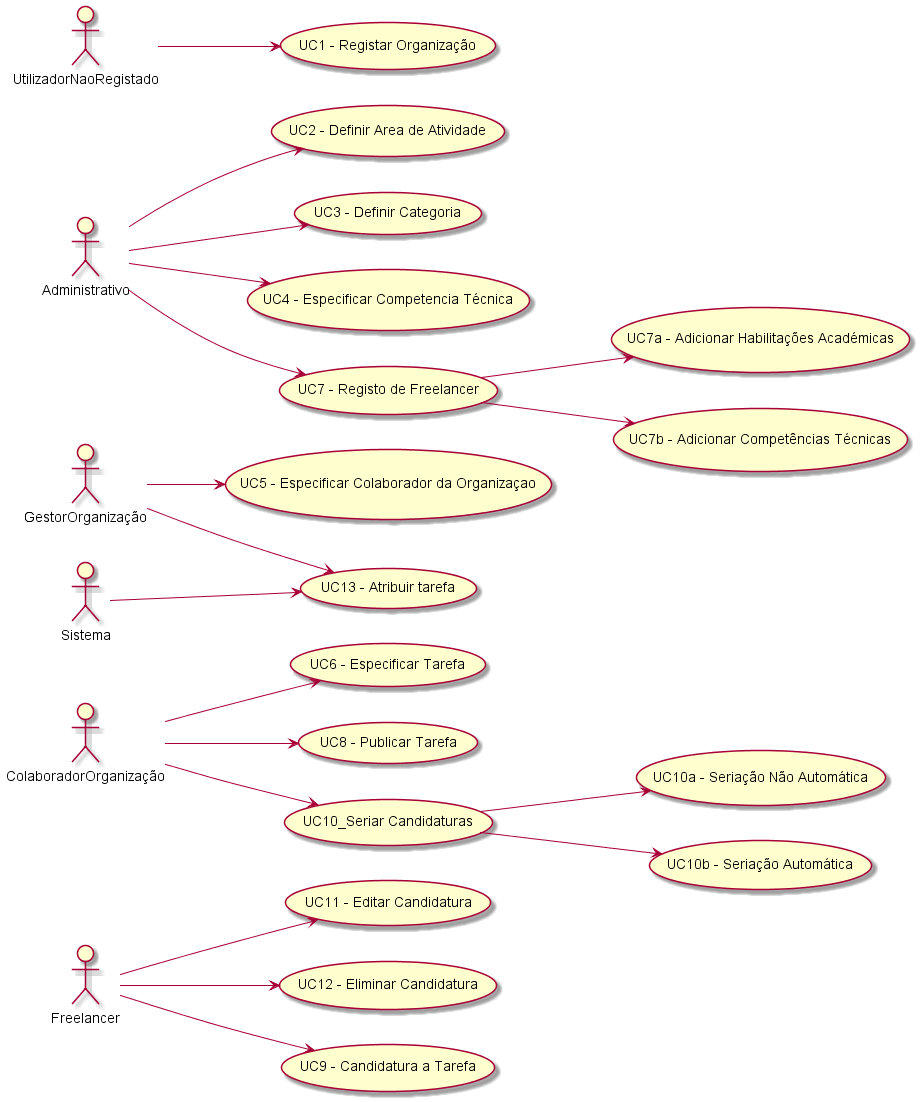

The diagram above was rendered by PlantUML. Its source (embedded in the PNG):
@startuml

left to right direction 
actor Freelancer
actor ColaboradorOrganização
actor GestorOrganização
actor Administrativo
actor UtilizadorNaoRegistado



Freelancer --> (UC11 - Editar Candidatura)
Freelancer --> (UC12 - Eliminar Candidatura)
Freelancer --> (UC9 - Candidatura a Tarefa)
ColaboradorOrganização --> (UC6 - Especificar Tarefa)
ColaboradorOrganização --> (UC8 - Publicar Tarefa)
ColaboradorOrganização --> (UC10_Seriar Candidaturas)
(UC10_Seriar Candidaturas) --> (UC10a - Seriação Não Automática)
(UC10_Seriar Candidaturas) --> (UC10b - Seriação Automática)
GestorOrganização --> (UC5 - Especificar Colaborador da Organizaçao)
Administrativo --> (UC2 - Definir Area de Atividade)
Administrativo --> (UC3 - Definir Categoria)
Administrativo --> (UC4 - Especificar Competencia Técnica)
Administrativo --> (UC7 - Registo de Freelancer)
UtilizadorNaoRegistado --> (UC1 - Registar Organização)
(UC7 - Registo de Freelancer) --> (UC7a - Adicionar Habilitações Académicas)
(UC7 - Registo de Freelancer) --> (UC7b - Adicionar Competências Técnicas)
GestorOrganização --> (UC13 - Atribuir tarefa)
Sistema --> (UC13 - Atribuir tarefa)


@enduml